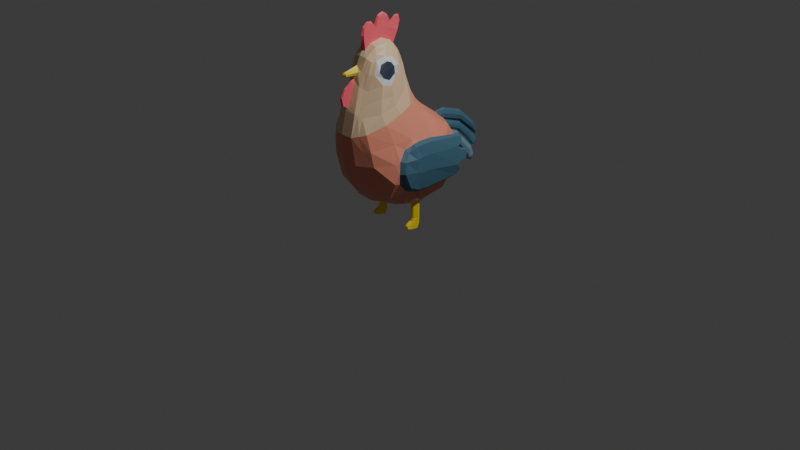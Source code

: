 # Source: rooster.blend  (saved by Blender 4.0.36; exported with 4.5.12 LTS)
import bpy
from mathutils import Matrix  # noqa: F401  (used for matrix-valued properties, if any)

bpy.ops.wm.read_factory_settings(use_empty=True)
scene = bpy.context.scene
scene.name = 'Scene'

# ---- collections
col_collection = bpy.data.collections.new('Collection'); scene.collection.children.link(col_collection)

# ---- materials (node trees are filled in below, after node groups)
mat_rooster_black = bpy.data.materials.new('rooster_black')
mat_rooster_black.use_transparent_shadow = False
mat_rooster_white = bpy.data.materials.new('rooster_white')
mat_rooster_white.use_transparent_shadow = False
mat_rooster_beige = bpy.data.materials.new('rooster_beige')
mat_rooster_beige.use_transparent_shadow = False
mat_rooster_pink = bpy.data.materials.new('rooster_pink')
mat_rooster_pink.use_transparent_shadow = False
mat_rooster_yellow = bpy.data.materials.new('rooster_yellow')
mat_rooster_yellow.use_transparent_shadow = False
mat_rooster_red = bpy.data.materials.new('rooster_red')
mat_rooster_red.use_transparent_shadow = False
mat_rooster_darkgrey = bpy.data.materials.new('rooster_darkgrey')
mat_rooster_darkgrey.use_transparent_shadow = False
mat_rooster_lightgray = bpy.data.materials.new('rooster_lightgray')
mat_rooster_lightgray.use_transparent_shadow = False

# ---- material node trees
mat_rooster_black.use_nodes = True; mat_rooster_black.node_tree.nodes.clear()
_N = mat_rooster_black.node_tree.nodes; _L = mat_rooster_black.node_tree.links
n0 = _N.new('ShaderNodeBsdfPrincipled'); n0.name = 'Principled BSDF'; n0.location = (10, 300)
n0.inputs[0].default_value = (0.03311, 0.04817, 0.08228, 1.0)
n0.inputs[3].default_value = 1.45
n1 = _N.new('ShaderNodeOutputMaterial'); n1.name = 'Material Output'; n1.location = (300, 300)
_L.new(n0.outputs[0], n1.inputs[0])
n1.is_active_output = True
mat_rooster_white.use_nodes = True; mat_rooster_white.node_tree.nodes.clear()
_N = mat_rooster_white.node_tree.nodes; _L = mat_rooster_white.node_tree.links
n0 = _N.new('ShaderNodeBsdfPrincipled'); n0.name = 'Principled BSDF'; n0.location = (10, 300)
n0.inputs[3].default_value = 1.45
n1 = _N.new('ShaderNodeOutputMaterial'); n1.name = 'Material Output'; n1.location = (300, 300)
_L.new(n0.outputs[0], n1.inputs[0])
n1.is_active_output = True
mat_rooster_beige.use_nodes = True; mat_rooster_beige.node_tree.nodes.clear()
_N = mat_rooster_beige.node_tree.nodes; _L = mat_rooster_beige.node_tree.links
n0 = _N.new('ShaderNodeBsdfPrincipled'); n0.name = 'Principled BSDF'; n0.location = (10, 300)
n0.inputs[0].default_value = (0.8229, 0.5906, 0.3662, 1.0)
n0.inputs[3].default_value = 1.45
n1 = _N.new('ShaderNodeOutputMaterial'); n1.name = 'Material Output'; n1.location = (300, 300)
_L.new(n0.outputs[0], n1.inputs[0])
n1.is_active_output = True
mat_rooster_pink.use_nodes = True; mat_rooster_pink.node_tree.nodes.clear()
_N = mat_rooster_pink.node_tree.nodes; _L = mat_rooster_pink.node_tree.links
n0 = _N.new('ShaderNodeOutputMaterial'); n0.name = 'Material Output'; n0.location = (300, 300)
n1 = _N.new('ShaderNodeBsdfPrincipled'); n1.name = 'Principled BSDF'; n1.location = (10, 300)
n1.inputs[0].default_value = (0.8309, 0.2874, 0.1878, 1.0)
n1.inputs[3].default_value = 1.45
_L.new(n1.outputs[0], n0.inputs[0])
n0.is_active_output = True
mat_rooster_yellow.use_nodes = True; mat_rooster_yellow.node_tree.nodes.clear()
_N = mat_rooster_yellow.node_tree.nodes; _L = mat_rooster_yellow.node_tree.links
n0 = _N.new('ShaderNodeBsdfPrincipled'); n0.name = 'Principled BSDF'; n0.location = (10, 300)
n0.inputs[0].default_value = (1.0, 0.7758, 0.03189, 1.0)
n0.inputs[3].default_value = 1.45
n1 = _N.new('ShaderNodeOutputMaterial'); n1.name = 'Material Output'; n1.location = (300, 300)
_L.new(n0.outputs[0], n1.inputs[0])
n1.is_active_output = True
mat_rooster_red.use_nodes = True; mat_rooster_red.node_tree.nodes.clear()
_N = mat_rooster_red.node_tree.nodes; _L = mat_rooster_red.node_tree.links
n0 = _N.new('ShaderNodeBsdfPrincipled'); n0.name = 'Principled BSDF'; n0.location = (10, 300)
n0.inputs[0].default_value = (0.9475, 0.1274, 0.1746, 1.0)
n0.inputs[3].default_value = 1.45
n1 = _N.new('ShaderNodeOutputMaterial'); n1.name = 'Material Output'; n1.location = (300, 300)
_L.new(n0.outputs[0], n1.inputs[0])
n1.is_active_output = True
mat_rooster_darkgrey.use_nodes = True; mat_rooster_darkgrey.node_tree.nodes.clear()
_N = mat_rooster_darkgrey.node_tree.nodes; _L = mat_rooster_darkgrey.node_tree.links
n0 = _N.new('ShaderNodeBsdfPrincipled'); n0.name = 'Principled BSDF'; n0.location = (10, 300)
n0.inputs[0].default_value = (0.06481, 0.1683, 0.2384, 1.0)
n0.inputs[3].default_value = 1.45
n1 = _N.new('ShaderNodeOutputMaterial'); n1.name = 'Material Output'; n1.location = (300, 300)
_L.new(n0.outputs[0], n1.inputs[0])
n1.is_active_output = True
mat_rooster_lightgray.use_nodes = True; mat_rooster_lightgray.node_tree.nodes.clear()
_N = mat_rooster_lightgray.node_tree.nodes; _L = mat_rooster_lightgray.node_tree.links
n0 = _N.new('ShaderNodeBsdfPrincipled'); n0.name = 'Principled BSDF'; n0.location = (10, 300)
n0.inputs[0].default_value = (0.1879, 0.3419, 0.4396, 1.0)
n0.inputs[3].default_value = 1.45
n1 = _N.new('ShaderNodeOutputMaterial'); n1.name = 'Material Output'; n1.location = (300, 300)
_L.new(n0.outputs[0], n1.inputs[0])
n1.is_active_output = True

# ---- world
world_world = bpy.data.worlds.new('World'); scene.world = world_world
world_world.use_nodes = True; world_world.node_tree.nodes.clear()
_N = world_world.node_tree.nodes; _L = world_world.node_tree.links
n0 = _N.new('ShaderNodeOutputWorld'); n0.name = 'World Output'; n0.location = (300, 300)
n1 = _N.new('ShaderNodeBackground'); n1.name = 'Background'; n1.location = (10, 300)
n1.inputs[0].default_value = (0.05088, 0.05088, 0.05088, 1.0)
_L.new(n1.outputs[0], n0.inputs[0])
n0.is_active_output = True
world_world.color = (0.05088, 0.05088, 0.05088)
world_world.use_sun_shadow = False
world_world.sun_shadow_jitter_overblur = 0.0

# ---- cameras
cam_camera = bpy.data.cameras.new('Camera')
cam_camera.clip_end = 100.0
cam_camera.ortho_scale = 7.314

# ---- lights
light_light = bpy.data.lights.new('Light', 'POINT')
light_light.transmission_factor = 0.0
light_light.use_soft_falloff = False
light_light.energy = 1000.0
light_light.shadow_soft_size = 0.1
light_light.shadow_maximum_resolution = 0.006
light_light.use_absolute_resolution = True

# ---- meshes
me_cube_001 = bpy.data.meshes.new('Cube.001')
me_cube_001.from_pydata([(0.4012, -0.4386, -0.4964), (0.3452, -0.7034, 0.5087), (0.426, 1.016, -0.542), (0.424, 0.7078, 0.4283), (0.2394, 1.125, -0.5981), (0.0, 1.163, -0.6328), (0.0, 1.056, 0.346), (0.03979, 1.066, 0.3327), (0.4299, 0.9314, 0.291), (0.4508, 1.098, 0.02197), (0.4217, 1.163, -0.2288), (0.61, -0.2757, -0.3395), (0.6383, -0.1563, -0.4791), (0.6133, 0.06185, -0.5654), (0.3545, 0.191, 0.7678), (0.4134, -0.05376, 0.7056), (0.4278, -0.385, 0.6009), (0.408, -0.6753, 0.237), (0.4365, -0.6431, -0.00292), (0.4467, -0.5312, -0.3271), (0.0, -0.5679, -0.5899), (0.2394, -0.4944, -0.5533), (0.1654, -0.8495, 0.4557), (0.0, -0.8861, 0.4782), (0.2943, -0.1438, 1.501), (0.2838, -0.2231, 1.534), (0.1877, -0.4434, 1.547), (0.0, 1.315, -0.1722), (0.0, 1.277, 0.01385), (0.0, 1.176, 0.1863), (0.06381, 1.291, -0.07685), (0.2487, 1.229, 0.03081), (0.2317, 1.034, 0.3024), (0.6676, 0.09476, -0.2098), (0.6671, 0.1233, 0.04727), (0.626, 0.1209, 0.2771), (0.6945, 0.2683, -0.5034), (0.6291, 0.2745, -0.5598), (0.6159, 0.006098, 0.2482), (0.6289, -0.3905, -0.2985), (0.6039, -0.3573, 0.008478), (0.58, -0.1446, 0.186), (0.2589, -0.6726, -0.3333), (0.1978, -0.807, -0.000362), (0.1811, -0.8279, 0.259), (0.0, -0.7597, -0.3331), (0.0, -0.8651, 0.005236), (0.0, -0.8808, 0.276), (0.05651, -0.5922, 1.396), (0.1902, -0.5111, 1.351), (0.2926, -0.3844, 1.396), (0.2128, -0.5514, 1.118), (-7.451e-09, 0.2255, -0.9494), (-1.483e-17, -0.05089, -0.9063), (0.3303, 0.2317, -0.8747), (0.04147, -0.3369, 1.775), (1.211e-08, -0.3331, -0.7818), (0.2589, -0.3162, -0.729), (0.1404, 0.3888, 0.914), (0.0, 0.4347, 0.9769), (0.2681, -0.3286, 1.497), (0.0, -0.5686, 1.484), (0.3394, -0.1169, 1.343), (0.0, -0.6396, 1.284), (0.3496, -0.2347, 1.259), (0.008476, -0.6336, 1.276), (0.03434, -0.5739, 1.439), (0.3297, -0.3332, 1.3), (0.03785, 0.1244, 1.682), (0.4612, 0.8118, -0.7518), (0.4016, 0.5735, 0.5308), (0.3503, 0.4401, 0.629), (0.3166, -0.2287, 1.424), (0.3152, -0.1045, 1.437), (0.0, 0.3339, 1.233), (0.1196, 0.3029, 1.179), (0.0, -0.7954, 0.8656), (0.02521, -0.7864, 0.8709), (0.625, 0.7233, -0.547), (0.623, 0.4627, -0.4163), (0.667, 0.7533, -0.2439), (0.6704, 0.494, -0.1151), (0.625, 0.6883, 0.1661), (0.623, 0.4627, 0.203), (0.238, -0.6916, 0.7342), (0.3905, -0.44, 0.7833), (0.0, 0.8869, -0.8654), (3.104e-10, 0.5244, -0.9624), (0.2459, 0.8478, -0.8272), (0.3344, 0.342, -0.88), (0.1695, 0.5677, 0.6652), (0.1608, 0.4749, 0.7485), (0.0, 0.5922, 0.6944), (0.0, 0.5264, 0.7766), (0.386, -0.1473, 0.8398), (0.3012, 0.1042, 1.008), (0.04211, -0.4383, 1.685), (0.0, -0.4454, 1.693), (0.09268, -0.564, 1.4), (0.02428, -0.6554, 1.205), (0.02221, -0.7816, 1.131), (0.0, -0.8156, 1.421), (0.04612, -0.8168, 1.389), (0.0, -0.8185, 1.362), (0.04213, -0.8156, 1.406), (0.0387, -0.8173, 1.367), (0.0, -0.8436, 1.392), (0.1191, -0.4923, 1.596), (0.0, -0.5093, 1.622), (0.1513, 0.01733, 1.728), (0.1595, -0.1174, 1.77), (0.1439, -0.326, 1.743), (0.1531, 0.1054, 1.623), (0.1224, 0.1983, 1.487), (0.0, 0.2568, 1.524), (0.03432, 0.06677, 1.744), (0.04161, -0.1246, 1.821), (0.0, 0.1492, 1.686), (0.0, 0.2164, 1.598), (0.05167, 0.2125, 1.567), (0.03847, 0.06297, 1.946), (0.03163, 0.02538, 2.115), (0.0, 0.03651, 2.136), (0.03435, -0.08777, 1.996), (0.0, -0.225, 2.017), (0.03155, -0.2119, 1.983), (0.0, -0.4653, 1.797), (0.0, 0.241, 1.887), (0.04514, 0.2087, 1.873), (0.03763, -0.4451, 1.802), (0.03148, -0.2822, 2.055), (0.0, -0.2761, 2.086), (0.0, -0.4834, 1.911), (0.03705, -0.4544, 1.909), (0.03066, -0.3668, 2.075), (0.0, -0.3737, 2.095), (0.0, -0.4494, 2.031), (0.03096, -0.4331, 2.017), (0.03445, 0.08755, 1.995), (0.0, 0.08909, 2.022), (0.0, -0.05591, 2.196), (0.03004, -0.07807, 2.069), (0.0, -0.1989, 2.081), (0.03009, -0.1871, 2.062), (0.0, 0.2731, 1.954), (0.03414, 0.2401, 1.936), (0.03019, 0.1507, 2.051), (0.02903, -0.07179, 2.123), (0.0, -0.1581, 2.157), (0.02908, -0.1464, 2.135), (0.02252, -0.06342, 2.167), (0.0, 0.1454, 2.072), (0.0, 0.2853, 2.024), (0.02988, 0.263, 2.006), (0.02853, 0.1893, 2.082), (0.0, 0.1854, 2.104), (0.0, 0.2707, 2.067), (0.02726, 0.256, 2.051), (0.02655, 0.2508, 2.08), (0.0, 0.2618, 2.095), (0.4464, -0.3206, -0.6192), (0.3972, 0.2264, -0.8746), (0.6529, 0.2022, -0.3704), (0.6549, 0.2334, -0.0709), (0.5972, 0.2119, 0.2611), (0.5809, 0.01395, 0.3194), (0.5281, -0.3022, 0.3024), (0.6537, -0.3141, -0.1483), (0.6291, -0.2822, 0.04211), (0.1596, -0.7677, 0.8071), (0.1116, -0.6292, 1.185), (0.0, -0.8044, 0.8392), (0.03304, -0.6129, 1.344), (0.0, -0.6278, 1.327), (0.02405, -0.7259, 1.17), (0.02201, -0.8597, 1.101), (0.0, -0.839, 0.8961), (0.0, -0.7044, 1.264), (0.0253, -0.8312, 0.9017), (0.02176, -0.6984, 1.256), (0.0, -0.8783, 0.9179), (0.0, -0.7601, 1.219), (0.02573, -0.8684, 0.9212), (0.02017, -0.7533, 1.213), (0.0, -0.8724, 1.1), (0.0, -0.9011, 1.046), (0.0, -0.8283, 1.175), (0.01987, -0.8898, 1.051), (0.02011, -0.8188, 1.167), (0.2687, -0.0974, 1.569), (0.2478, -0.2314, 1.611), (0.222, -0.3789, 1.547), (0.3013, -0.01193, 1.452), (0.2542, -0.4459, 1.358), (0.2942, -0.02561, 1.324), (0.364, -0.2106, 1.174), (0.3414, -0.3649, 1.204), (-5.588e-09, 0.7776, 0.547), (0.2394, 0.741, 0.5104), (0.0, 1.755, -0.58), (0.04908, 1.3, -0.1251), (0.05496, 1.264, 0.0513), (0.04295, 1.14, 0.2055), (0.05562, 1.105, 0.2692), (0.0, 1.643, 0.0399), (0.0, 1.182, 0.1799), (0.04432, 1.209, 0.1336), (0.0, 1.601, -0.1195), (0.05891, 1.234, 0.0955), (0.04948, 1.277, -0.01242), (0.0, 1.275, 0.006919), (0.0, 1.258, 0.1632), (0.03481, 1.252, 0.2), (0.0, 1.919, -0.1919), (0.0, 1.247, 0.3628), (0.03165, 1.248, 0.3374), (0.04748, 1.249, 0.2718), (0.0454, 1.637, 0.07664), (0.0, 2.018, -0.2914), (0.0, 1.632, 0.2395), (0.04224, 1.633, 0.2141), (0.05807, 1.634, 0.1485), (0.05242, 1.914, -0.1552), (0.0, 1.909, 0.007742), (0.04926, 1.909, -0.01774), (0.06509, 1.91, -0.0833), (0.03543, 2.02, -0.2721), (0.0, 2.038, -0.1892), (0.03379, 2.035, -0.2021), (0.04203, 2.027, -0.2354), (0.0, 2.069, -0.2664), (0.0, 1.408, -0.03607), (0.03996, 1.417, -0.007194), (0.0, 1.809, -0.3058), (0.0, 1.422, 0.1096), (0.04298, 1.418, 0.03375), (0.03182, 1.419, 0.06849), (0.0333, 1.613, -0.08853), (0.0, 1.641, 0.03893), (0.03603, 1.623, -0.04401), (0.0299, 1.63, -0.005431), (0.02565, 1.831, -0.2816), (0.0, 1.905, -0.1738), (0.02837, 1.857, -0.244), (0.02224, 1.878, -0.2109), (0.0, 1.939, -0.4732), (0.03296, 1.967, -0.4546), (0.0, 2.057, -0.3602), (0.03568, 1.999, -0.4222), (0.02955, 2.025, -0.3933), (0.0, 2.063, -0.4905), (0.0, 1.544, -0.3283), (0.0519, 1.553, -0.2749), (0.0, 1.844, -0.7057), (0.06812, 1.569, -0.2231), (0.05234, 1.586, -0.1525), (0.0, 1.594, -0.1327), (0.05256, 1.796, -0.5448), (0.06878, 1.841, -0.5146), (0.053, 1.9, -0.4714), (0.0, 1.918, -0.4611), (0.04662, 1.878, -0.6835), (0.05862, 1.913, -0.6652), (0.04695, 1.96, -0.6386), (0.0, 1.975, -0.6327), (0.1794, 1.279, -0.3023), (0.0, 1.964, -0.7576), (0.0, 1.299, -0.3188), (0.4838, -0.06941, -0.7695), (0.5155, 0.1872, -0.7792), (0.2589, 0.2085, -0.8965), (0.2547, -0.04918, -0.8575), (0.2524, 0.5009, -0.915), (0.4563, 0.5163, -0.7991), (0.4271, 0.2921, -0.8742), (0.3101, 0.291, -0.8763), (0.4074, 0.3453, -0.8795), (0.4004, 0.2234, -1.149), (0.3335, 0.2287, -1.149), (0.4303, 0.2891, -1.148), (0.3132, 0.288, -1.15), (0.4106, 0.3423, -1.153), (0.3375, 0.339, -1.154), (0.4033, 0.1938, -1.199), (0.3423, 0.1928, -1.197), (0.4308, 0.2867, -1.198), (0.3137, 0.2856, -1.2), (0.4111, 0.3399, -1.204), (0.3381, 0.3366, -1.204), (0.4094, 0.1899, -1.255), (0.3374, 0.1887, -1.254), (0.4314, 0.2824, -1.258), (0.3144, 0.2813, -1.261), (0.4117, 0.3357, -1.264), (0.3387, 0.3323, -1.264), (0.41, 0.188, -1.325), (0.338, 0.1868, -1.324), (0.432, 0.2783, -1.323), (0.315, 0.2772, -1.325), (0.4123, 0.3062, -1.322), (0.3393, 0.3046, -1.323), (0.3966, 0.1041, -1.234), (0.3581, 0.1006, -1.233), (0.4004, 0.08928, -1.252), (0.3548, 0.08514, -1.252), (0.4068, 0.09848, -1.3), (0.3531, 0.09674, -1.299), (0.733, 0.08974, -0.2055), (0.7402, -0.005019, -0.1672), (0.7325, 0.1183, 0.05163), (0.7348, -0.01627, 0.0411), (0.6851, 0.001559, 0.2101), (0.7197, -0.2481, -0.1483), (0.6953, -0.2124, 0.0306), (0.7027, -0.1214, -0.4129), (0.6751, -0.2128, -0.3144), (0.6787, 0.06335, -0.5013), (0.6961, 0.1145, 0.2383), (0.6468, -0.1204, 0.147), (0.7106, 0.304, 0.2471), (0.6418, 0.3138, 0.2838), (0.6834, 0.2991, -0.2035), (0.6829, 0.3216, 0.05416), (0.7488, 0.294, -0.1993), (0.7483, 0.3165, 0.0584), (0.6828, 0.8044, -0.4861), (0.7372, 0.7936, -0.438), (0.7239, 0.8324, 0.1834), (0.6661, 0.8306, 0.2115), (0.728, 0.8314, -0.2744), (0.7103, 0.8421, 0.02268), (0.7824, 0.7989, -0.2678), (0.7639, 0.8138, 0.02754), (0.7072, 0.9273, 0.1711), (0.6478, 0.9361, 0.202), (0.7065, 0.8838, 0.02441), (0.7589, 0.8754, 0.05037), (0.7017, 0.9603, 0.138), (0.6708, 0.9834, 0.1565), (0.6927, 0.9715, 0.08092), (0.7209, 0.9508, 0.09739), (0.7295, 0.9333, -0.252), (0.7165, 0.9411, -0.03392), (0.7694, 0.9245, -0.2263), (0.7558, 0.9309, -0.0533), (0.7301, 1.038, -0.2237), (0.7212, 1.043, -0.0733), (0.7577, 1.028, -0.2025), (0.7483, 1.032, -0.08657), (0.7244, 1.073, -0.1397), (0.7517, 1.059, -0.1365), (0.7018, 0.8516, -0.4598), (0.7396, 0.841, -0.428), (0.7332, 0.8722, -0.3152), (0.773, 0.862, -0.3278), (0.7242, 0.8914, -0.4158), (0.7454, 0.8792, -0.4045), (0.738, 0.8996, -0.351), (0.7582, 0.8895, -0.3537), (0.1231, 0.2506, 1.355), (0.1356, -0.6985, 0.9961), (0.0, 0.2953, 1.378), (0.373, -0.1789, 0.9971), (0.2254, -0.6215, 0.9261), (0.2981, 0.0567, 1.17), (0.3596, -0.4024, 0.9991), (0.02475, -0.7209, 1.038), (0.02467, -0.7785, 1.036), (0.02397, -0.825, 1.026), (0.0, -0.8867, 1.073), (0.02094, -0.8748, 1.076), (0.3327, 1.07, -0.5701), (0.3317, 0.7244, 0.4693), (0.3203, -0.4665, -0.5249), (0.2553, -0.7764, 0.4822), (0.2037, -0.1744, 1.69), (0.3308, 0.9827, 0.2967), (0.3497, 1.163, 0.02639), (0.2513, 1.237, -0.1254), (0.21, -0.04003, 1.648), (0.1534, -0.4679, 1.571), (0.3528, -0.6019, -0.3302), (0.3171, -0.725, -0.001641), (0.2946, -0.7516, 0.248), (0.3693, -0.05929, -0.8135), (0.3526, -0.3184, -0.6741), (0.2306, 0.09206, 1.408), (0.1414, -0.5376, 1.375), (0.2274, 0.3103, 0.8539), (0.1622, -0.5903, 1.152), (0.183, -0.3524, 1.645), (0.2249, 0.2239, 1.103), (0.2331, 0.04651, 1.54), (0.2856, 0.5706, 0.598), (0.2556, 0.4575, 0.6887), (0.3536, 0.8298, -0.7895), (0.3544, 0.5086, -0.8571), (0.1988, -0.7297, 0.7706), (0.3005, 1.221, -0.2656), (0.3691, 0.2131, -0.8744), (0.3709, 0.3632, -0.8814), (0.3723, 0.2101, -1.148), (0.3741, 0.3602, -1.155), (0.3728, 0.1936, -1.194), (0.3746, 0.3578, -1.205), (0.3752, 0.3535, -1.266), (0.374, 0.1874, -1.324), (0.3735, 0.2778, -1.324), (0.3758, 0.3157, -1.321), (0.3775, 0.09689, -1.232), (0.3778, 0.08079, -1.252), (0.3804, 0.09195, -1.298), (0.1805, -0.66, 0.9611), (0.217, 0.1567, 1.254)], [], [(210, 209, 255, 256), (205, 206, 236, 234), (7, 203, 216, 215), (376, 372, 3, 8), (377, 376, 8, 9), (378, 377, 9, 10), (371, 398, 10, 2), (5, 267, 265, 4), (35, 317, 319, 320), (317, 309, 324, 319), (38, 41, 318, 311), (167, 11, 315, 312), (273, 79, 162, 269), (79, 81, 163, 162), (81, 83, 164, 163), (83, 71, 14, 164), (164, 14, 15, 165), (165, 15, 16, 166), (166, 16, 1, 17), (40, 166, 17, 18), (39, 40, 18, 19), (160, 39, 19, 0), (12, 13, 316, 314), (35, 38, 311, 317), (42, 43, 46, 45), (43, 44, 47, 46), (373, 381, 42, 21), (381, 382, 43, 42), (382, 383, 44, 43), (383, 374, 22, 44), (44, 22, 23, 47), (21, 42, 45, 20), (52, 270, 271, 53), (53, 271, 57, 56), (87, 272, 270, 52), (384, 268, 160, 385), (385, 160, 0, 373), (56, 57, 21, 20), (49, 193, 191, 26), (1, 16, 85, 84), (390, 111, 107, 380), (23, 22, 169, 171), (375, 110, 111, 390), (394, 91, 58, 388), (91, 93, 59, 58), (379, 109, 110, 375), (51, 196, 193, 49), (72, 73, 24, 25), (48, 66, 104, 102), (392, 112, 109, 379), (388, 58, 75, 391), (16, 15, 94, 85), (374, 1, 84, 397), (15, 14, 95, 94), (50, 72, 25, 60), (387, 49, 26, 380), (413, 359, 113, 386), (64, 62, 73, 72), (198, 197, 92, 90), (90, 92, 93, 91), (372, 198, 90, 393), (393, 90, 91, 394), (371, 2, 69, 395), (395, 69, 273, 396), (5, 4, 88, 86), (86, 88, 272, 87), (172, 48, 102, 105), (386, 113, 112, 392), (389, 51, 49, 387), (8, 3, 70, 82), (82, 70, 71, 83), (9, 8, 82, 80), (80, 82, 83, 81), (10, 9, 80, 78), (78, 80, 81, 79), (2, 10, 78, 69), (69, 78, 79, 273), (67, 64, 72, 50), (58, 59, 74, 75), (359, 361, 114, 113), (363, 365, 196, 51), (412, 363, 51, 389), (362, 364, 194, 195), (99, 65, 179, 174), (365, 362, 195, 196), (61, 66, 107, 108), (66, 48, 98, 107), (366, 99, 174, 367), (48, 172, 170, 98), (104, 101, 106), (103, 105, 106), (173, 172, 105, 103), (66, 61, 101, 104), (105, 102, 106), (102, 104, 106), (96, 97, 108, 107), (115, 116, 110, 109), (116, 55, 111, 110), (68, 115, 109, 112), (55, 96, 107, 111), (118, 119, 113, 114), (119, 68, 112, 113), (68, 117, 127, 128), (116, 115, 120, 123), (96, 55, 125, 129), (97, 96, 129, 126), (119, 118, 117, 68), (123, 120, 138, 141), (120, 128, 145, 138), (129, 125, 130, 133), (124, 125, 143, 142), (55, 116, 123, 125), (115, 68, 128, 120), (133, 130, 134, 137), (126, 129, 133, 132), (125, 124, 131, 130), (134, 135, 136, 137), (132, 133, 137, 136), (130, 131, 135, 134), (142, 143, 149, 148), (143, 141, 147, 149), (145, 144, 152, 153), (128, 127, 144, 145), (125, 123, 141, 143), (148, 149, 150, 140), (149, 147, 150), (138, 139, 122, 121), (141, 138, 121, 147), (147, 121, 150), (121, 122, 140, 150), (153, 152, 156, 157), (139, 138, 146, 151), (138, 145, 153, 146), (154, 157, 158), (151, 146, 154, 155), (146, 153, 157, 154), (155, 154, 158, 159), (157, 156, 159, 158), (12, 11, 160, 268), (13, 12, 268, 269), (34, 33, 162, 163), (35, 34, 163, 164), (38, 35, 164, 165), (41, 38, 165, 166), (167, 168, 40, 39), (168, 41, 166, 40), (11, 167, 39, 160), (33, 13, 269, 162), (366, 77, 169, 360), (77, 76, 171, 169), (63, 65, 172, 173), (65, 99, 170, 172), (367, 174, 100, 368), (179, 177, 181, 183), (76, 77, 178, 176), (65, 63, 177, 179), (183, 181, 186, 188), (180, 182, 187, 185), (174, 179, 183, 100), (176, 178, 182, 180), (369, 370, 175, 184), (188, 186, 184, 175), (368, 100, 175, 370), (100, 183, 188, 175), (25, 24, 189, 190), (60, 25, 190, 191), (24, 73, 192, 189), (50, 60, 191, 193), (62, 64, 195, 194), (64, 67, 196, 195), (73, 62, 194, 192), (67, 50, 193, 196), (7, 6, 197, 198), (30, 200, 252, 254), (30, 209, 201, 31, 200), (201, 208, 206, 202, 32, 31), (202, 203, 7, 198, 32), (203, 202, 212, 216), (206, 205, 29, 202), (208, 201, 232, 235), (209, 210, 28, 201), (212, 211, 204, 217), (214, 215, 220, 219), (6, 7, 215, 214), (202, 29, 211, 212), (219, 220, 224, 223), (220, 221, 225, 224), (216, 212, 217, 221), (215, 216, 221, 220), (223, 224, 228, 227), (224, 225, 229, 228), (217, 204, 213, 222), (221, 217, 222, 225), (227, 228, 230), (228, 229, 230), (222, 213, 218, 226), (225, 222, 226, 229), (226, 218, 230), (229, 226, 230), (232, 231, 207, 237), (236, 235, 239, 240), (201, 28, 231, 232), (206, 208, 235, 236), (237, 207, 233, 241), (238, 240, 244, 242), (235, 232, 237, 239), (234, 236, 240, 238), (241, 233, 245, 246), (244, 243, 248, 249), (240, 239, 243, 244), (239, 237, 241, 243), (246, 245, 250), (249, 248, 250), (243, 241, 246, 248), (242, 244, 249, 247), (248, 246, 250), (247, 249, 250), (256, 255, 259, 260), (254, 252, 257, 258), (209, 30, 254, 255), (200, 27, 251, 252), (260, 259, 263, 264), (258, 257, 261, 262), (255, 254, 258, 259), (252, 251, 199, 257), (262, 261, 266), (261, 253, 266), (259, 258, 262, 263), (257, 199, 253, 261), (265, 267, 27, 200), (264, 263, 266), (263, 262, 266), (398, 265, 200, 378), (161, 274, 269, 268), (275, 54, 271, 270), (89, 275, 270, 272), (399, 161, 268, 384), (274, 276, 273, 269), (400, 89, 272, 396), (274, 161, 277, 279), (275, 89, 282, 280), (278, 280, 286, 284), (402, 281, 287, 404), (399, 54, 278, 401), (400, 276, 281, 402), (54, 275, 280, 278), (276, 274, 279, 281), (285, 283, 289, 291), (286, 288, 294, 292), (281, 279, 285, 287), (401, 278, 284, 403), (280, 282, 288, 286), (279, 277, 283, 285), (290, 292, 298, 296), (405, 293, 299, 408), (404, 287, 293, 405), (284, 286, 292, 290), (287, 285, 291, 293), (295, 289, 303, 305), (408, 299, 297, 407), (407, 297, 295, 406), (293, 291, 297, 299), (284, 290, 304, 302), (292, 294, 300, 298), (291, 289, 295, 297), (409, 302, 304, 410), (410, 304, 306, 411), (406, 295, 305, 411), (290, 296, 306, 304), (403, 284, 302, 409), (289, 283, 301, 303), (307, 309, 310, 308), (309, 317, 311, 310), (308, 310, 313, 312), (310, 311, 318, 313), (314, 308, 312, 315), (316, 307, 308, 314), (168, 167, 312, 313), (34, 35, 320, 322), (11, 12, 314, 315), (41, 168, 313, 318), (319, 324, 332, 327), (320, 319, 327, 328), (322, 320, 328, 330), (33, 34, 322, 321), (309, 307, 323, 324), (316, 13, 37, 36), (13, 33, 321, 37), (307, 316, 36, 323), (329, 331, 354, 353), (331, 329, 341, 343), (330, 328, 334, 335), (37, 321, 329, 325), (321, 322, 330, 329), (36, 37, 325, 326), (323, 36, 326, 331), (324, 323, 331, 332), (333, 336, 340, 337), (328, 327, 333, 334), (332, 330, 335, 336), (327, 332, 336, 333), (339, 338, 337, 340), (334, 333, 337, 338), (336, 335, 339, 340), (335, 334, 338, 339), (342, 344, 348, 346), (332, 331, 343, 344), (330, 332, 344, 342), (329, 330, 342, 341), (346, 348, 350, 349), (341, 342, 346, 345), (343, 341, 345, 347), (344, 343, 347, 348), (345, 346, 349), (347, 345, 349, 350), (348, 347, 350), (354, 352, 356, 358), (331, 326, 352, 354), (325, 329, 353, 351), (326, 325, 351, 352), (355, 357, 358, 356), (352, 351, 355, 356), (353, 354, 358, 357), (351, 353, 357, 355), (182, 368, 370, 187), (185, 187, 370, 369), (178, 367, 368, 182), (99, 366, 360, 170), (77, 366, 367, 178), (85, 94, 362, 365), (94, 95, 364, 362), (397, 84, 363, 412), (84, 85, 365, 363), (75, 74, 361, 359), (391, 75, 359, 413), (95, 391, 413, 364), (169, 397, 412, 360), (283, 403, 409, 301), (296, 406, 411, 306), (303, 410, 411, 305), (301, 409, 410, 303), (298, 407, 406, 296), (300, 408, 407, 298), (288, 404, 405, 294), (294, 405, 408, 300), (277, 401, 403, 283), (89, 400, 402, 282), (161, 399, 401, 277), (282, 402, 404, 288), (276, 400, 396, 273), (54, 399, 384, 271), (10, 398, 378), (360, 412, 389, 170), (170, 389, 387, 98), (194, 386, 392, 192), (88, 395, 396, 272), (4, 371, 395, 88), (70, 393, 394, 71), (3, 372, 393, 70), (364, 413, 386, 194), (98, 387, 380, 107), (22, 374, 397, 169), (14, 388, 391, 95), (192, 392, 379, 189), (189, 379, 375, 190), (71, 394, 388, 14), (190, 375, 390, 191), (191, 390, 380, 26), (57, 385, 373, 21), (271, 384, 385, 57), (17, 1, 374, 383), (18, 17, 383, 382), (19, 18, 382, 381), (0, 19, 381, 373), (4, 265, 398, 371), (200, 31, 377, 378), (31, 32, 376, 377), (32, 198, 372, 376)])
me_cube_001.polygons.foreach_set('material_index', [7, 6, 6, 3, 3, 3, 3, 3, 6, 6, 6, 6, 3, 6, 6, 3, 3, 3, 3, 3, 3, 3, 6, 6, 3, 3, 3, 3, 3, 3, 3, 3, 3, 3, 3, 3, 3, 3, 2, 2, 2, 2, 2, 3, 3, 2, 2, 0, 4, 2, 2, 2, 2, 2, 0, 2, 2, 0, 3, 3, 3, 3, 3, 3, 3, 3, 4, 2, 2, 3, 3, 3, 3, 3, 3, 3, 3, 0, 2, 2, 2, 2, 2, 5, 2, 2, 2, 5, 2, 4, 4, 4, 4, 4, 4, 2, 2, 2, 2, 2, 2, 2, 5, 5, 5, 5, 2, 5, 5, 5, 5, 5, 5, 5, 5, 5, 5, 5, 5, 5, 5, 5, 5, 5, 5, 5, 5, 5, 5, 5, 5, 5, 5, 5, 5, 5, 5, 5, 3, 3, 6, 3, 3, 3, 3, 3, 3, 3, 2, 2, 2, 2, 5, 5, 3, 5, 5, 5, 5, 3, 5, 5, 5, 5, 1, 1, 1, 1, 1, 1, 1, 1, 3, 7, 3, 3, 3, 6, 3, 6, 3, 6, 6, 6, 6, 6, 6, 6, 6, 6, 6, 6, 6, 6, 6, 6, 6, 6, 6, 6, 6, 6, 6, 6, 6, 6, 6, 6, 6, 6, 6, 6, 6, 6, 6, 6, 6, 7, 7, 7, 7, 7, 7, 7, 7, 7, 7, 7, 7, 3, 7, 7, 3, 3, 3, 3, 3, 3, 3, 4, 4, 4, 4, 4, 4, 4, 4, 4, 4, 4, 4, 4, 4, 4, 4, 4, 4, 4, 4, 4, 4, 4, 4, 4, 4, 4, 4, 4, 4, 4, 4, 6, 6, 6, 6, 6, 6, 6, 6, 6, 6, 6, 6, 6, 6, 6, 6, 6, 6, 6, 6, 6, 6, 6, 6, 6, 6, 6, 6, 6, 6, 6, 6, 6, 6, 6, 6, 6, 6, 6, 6, 6, 6, 6, 6, 6, 6, 6, 6, 6, 6, 6, 6, 6, 5, 5, 5, 2, 5, 2, 2, 2, 2, 2, 2, 2, 2, 4, 4, 4, 4, 4, 4, 4, 4, 4, 4, 4, 4, 3, 3, 3, 2, 2, 2, 3, 3, 3, 3, 2, 2, 2, 2, 2, 2, 3, 2, 2, 3, 3, 3, 3, 3, 3, 3, 3, 3, 3])
_uv = me_cube_001.uv_layers.new(name='UVMap')
_uv.uv.foreach_set('vector', [0.4914, 0.375, 0.4912, 0.4244, 0.4912, 0.4244, 0.4914, 0.375, 0.5349, 0.375, 0.5321, 0.4241, 0.5321, 0.4241, 0.5349, 0.375, 0.615, 0.4229, 0.5889, 0.4233, 0.5889, 0.4233, 0.615, 0.4229, 0.5625, 0.4637, 0.6204, 0.4693, 0.6158, 0.501, 0.5625, 0.49, 0.5, 0.4637, 0.5625, 0.4637, 0.5625, 0.49, 0.5, 0.49, 0.435, 0.4635, 0.5, 0.4637, 0.5, 0.49, 0.4325, 0.4895, 0.3768, 0.4674, 0.4136, 0.4635, 0.4325, 0.4895, 0.3786, 0.4973, 0.375, 0.375, 0.3977, 0.375, 0.3947, 0.4375, 0.375, 0.4375, 0.5387, 0.5955, 0.5387, 0.5955, 0.5387, 0.5955, 0.5387, 0.5955, 0.5387, 0.5955, 0.4987, 0.5933, 0.4987, 0.5933, 0.5387, 0.5955, 0.5412, 0.6277, 0.5405, 0.6669, 0.5405, 0.6669, 0.5412, 0.6277, 0.4395, 0.6665, 0.3972, 0.663, 0.3972, 0.663, 0.4395, 0.6665, 0.3694, 0.5417, 0.4375, 0.5417, 0.4375, 0.5625, 0.375, 0.5625, 0.4375, 0.5417, 0.5, 0.5417, 0.5, 0.5625, 0.4375, 0.5625, 0.5, 0.5417, 0.5625, 0.5417, 0.5625, 0.5625, 0.5, 0.5625, 0.5625, 0.5417, 0.6306, 0.5417, 0.6306, 0.5625, 0.5625, 0.5625, 0.5625, 0.5625, 0.6306, 0.5625, 0.625, 0.625, 0.5625, 0.625, 0.5625, 0.625, 0.625, 0.625, 0.625, 0.6875, 0.5625, 0.6875, 0.5625, 0.6875, 0.625, 0.6875, 0.625, 0.75, 0.5625, 0.75, 0.5, 0.6875, 0.5625, 0.6875, 0.5625, 0.75, 0.5, 0.75, 0.4375, 0.6875, 0.5, 0.6875, 0.5, 0.75, 0.4375, 0.75, 0.375, 0.6875, 0.4375, 0.6875, 0.4375, 0.75, 0.375, 0.75, 0.393, 0.6205, 0.393, 0.5915, 0.393, 0.5915, 0.393, 0.6205, 0.5387, 0.5955, 0.5412, 0.6277, 0.5412, 0.6277, 0.5387, 0.5955, 0.4375, 0.8125, 0.5, 0.8125, 0.5, 0.875, 0.4375, 0.875, 0.5, 0.8125, 0.5625, 0.8125, 0.5625, 0.875, 0.5, 0.875, 0.375, 0.7813, 0.4375, 0.7813, 0.4375, 0.8125, 0.375, 0.8125, 0.4375, 0.7813, 0.5, 0.7813, 0.5, 0.8125, 0.4375, 0.8125, 0.5, 0.7813, 0.5625, 0.7813, 0.5625, 0.8125, 0.5, 0.8125, 0.5625, 0.7813, 0.625, 0.7813, 0.625, 0.8125, 0.5625, 0.8125, 0.5625, 0.8125, 0.625, 0.8125, 0.625, 0.875, 0.5625, 0.875, 0.375, 0.8125, 0.4375, 0.8125, 0.4375, 0.875, 0.375, 0.875, 0.25, 0.5625, 0.3125, 0.5625, 0.3125, 0.625, 0.25, 0.625, 0.25, 0.625, 0.3125, 0.625, 0.3125, 0.6875, 0.25, 0.6875, 0.25, 0.5417, 0.3125, 0.5417, 0.3125, 0.5625, 0.25, 0.5625, 0.3438, 0.625, 0.375, 0.625, 0.375, 0.6875, 0.3438, 0.6875, 0.3438, 0.6875, 0.375, 0.6875, 0.375, 0.75, 0.3438, 0.75, 0.25, 0.6875, 0.3125, 0.6875, 0.3125, 0.75, 0.25, 0.75, 0.625, 0.75, 0.625, 0.6875, 0.625, 0.6875, 0.625, 0.75, 0.625, 0.75, 0.625, 0.6875, 0.625, 0.6875, 0.625, 0.75, 0.6563, 0.6875, 0.6875, 0.6875, 0.6875, 0.75, 0.6562, 0.75, 0.625, 0.875, 0.625, 0.8125, 0.625, 0.8125, 0.625, 0.875, 0.6562, 0.625, 0.6875, 0.625, 0.6875, 0.6875, 0.6563, 0.6875, 0.659, 0.5417, 0.6875, 0.5417, 0.6875, 0.5625, 0.659, 0.5625, 0.6875, 0.5417, 0.75, 0.5417, 0.75, 0.5625, 0.6875, 0.5625, 0.6562, 0.5625, 0.6875, 0.5625, 0.6875, 0.625, 0.6562, 0.625, 0.625, 0.75, 0.625, 0.6875, 0.625, 0.6875, 0.625, 0.75, 0.625, 0.625, 0.625, 0.5851, 0.625, 0.5938, 0.625, 0.6257, 0.625, 0.8474, 0.625, 0.8416, 0.625, 0.8416, 0.625, 0.8474, 0.6562, 0.5625, 0.6875, 0.5625, 0.6875, 0.5625, 0.6562, 0.5625, 0.659, 0.5625, 0.6875, 0.5625, 0.6875, 0.5625, 0.6562, 0.5625, 0.625, 0.6875, 0.625, 0.625, 0.625, 0.625, 0.625, 0.6875, 0.625, 0.7813, 0.625, 0.75, 0.625, 0.75, 0.625, 0.7813, 0.625, 0.625, 0.6306, 0.5625, 0.625, 0.5625, 0.625, 0.625, 0.625, 0.6695, 0.625, 0.625, 0.625, 0.6257, 0.625, 0.6669, 0.625, 0.7813, 0.625, 0.75, 0.625, 0.75, 0.625, 0.7813, 0.6562, 0.5625, 0.6875, 0.5625, 0.6875, 0.5625, 0.6562, 0.5625, 0.625, 0.633, 0.625, 0.5811, 0.625, 0.5851, 0.625, 0.625, 0.6875, 0.5, 0.75, 0.5, 0.75, 0.5208, 0.6875, 0.5208, 0.6875, 0.5208, 0.75, 0.5208, 0.75, 0.5417, 0.6875, 0.5417, 0.6516, 0.5005, 0.6875, 0.5, 0.6875, 0.5208, 0.659, 0.5208, 0.659, 0.5208, 0.6875, 0.5208, 0.6875, 0.5417, 0.659, 0.5417, 0.3455, 0.4987, 0.3786, 0.4973, 0.3694, 0.5208, 0.341, 0.5208, 0.341, 0.5208, 0.3694, 0.5208, 0.3694, 0.5417, 0.341, 0.5417, 0.25, 0.5, 0.3125, 0.5, 0.3125, 0.5208, 0.25, 0.5208, 0.25, 0.5208, 0.3125, 0.5208, 0.3125, 0.5417, 0.25, 0.5417, 0.625, 0.8484, 0.625, 0.8474, 0.625, 0.8474, 0.625, 0.8484, 0.6562, 0.5625, 0.6875, 0.5625, 0.6875, 0.5625, 0.6562, 0.5625, 0.625, 0.7813, 0.625, 0.75, 0.625, 0.75, 0.625, 0.7813, 0.5625, 0.49, 0.6158, 0.501, 0.6306, 0.5208, 0.5625, 0.5208, 0.5625, 0.5208, 0.6306, 0.5208, 0.6306, 0.5417, 0.5625, 0.5417, 0.5, 0.49, 0.5625, 0.49, 0.5625, 0.5208, 0.5, 0.5208, 0.5, 0.5208, 0.5625, 0.5208, 0.5625, 0.5417, 0.5, 0.5417, 0.4325, 0.4895, 0.5, 0.49, 0.5, 0.5208, 0.4375, 0.5208, 0.4375, 0.5208, 0.5, 0.5208, 0.5, 0.5417, 0.4375, 0.5417, 0.3786, 0.4973, 0.4325, 0.4895, 0.4375, 0.5208, 0.3694, 0.5208, 0.3694, 0.5208, 0.4375, 0.5208, 0.4375, 0.5417, 0.3694, 0.5417, 0.625, 0.6693, 0.625, 0.633, 0.625, 0.625, 0.625, 0.6695, 0.6875, 0.5625, 0.75, 0.5625, 0.75, 0.5625, 0.6875, 0.5625, 0.6875, 0.5625, 0.75, 0.5625, 0.75, 0.5625, 0.6875, 0.5625, 0.625, 0.75, 0.625, 0.6875, 0.625, 0.6875, 0.625, 0.75, 0.625, 0.7813, 0.625, 0.75, 0.625, 0.75, 0.625, 0.7813, 0.625, 0.625, 0.625, 0.5625, 0.625, 0.5625, 0.625, 0.625, 0.625, 0.8369, 0.625, 0.8647, 0.625, 0.8647, 0.625, 0.8369, 0.625, 0.6875, 0.625, 0.625, 0.625, 0.625, 0.625, 0.6875, 0.625, 0.875, 0.625, 0.8416, 0.625, 0.8125, 0.625, 0.875, 0.625, 0.8416, 0.625, 0.8474, 0.625, 0.8125, 0.625, 0.8125, 0.625, 0.8336, 0.625, 0.8369, 0.625, 0.8369, 0.625, 0.8336, 0.625, 0.8474, 0.625, 0.8484, 0.625, 0.8125, 0.625, 0.8125, 0.625, 0.8416, 0.625, 0.875, 0.625, 0.868, 0.625, 0.875, 0.625, 0.8484, 0.625, 0.868, 0.625, 0.875, 0.625, 0.8484, 0.625, 0.8484, 0.625, 0.875, 0.625, 0.8416, 0.625, 0.875, 0.625, 0.875, 0.625, 0.8416, 0.625, 0.8484, 0.625, 0.8474, 0.625, 0.868, 0.625, 0.8474, 0.625, 0.8416, 0.625, 0.8649, 0.7236, 0.7243, 0.75, 0.7251, 0.75, 0.75, 0.6875, 0.75, 0.7295, 0.5625, 0.7236, 0.6267, 0.6875, 0.625, 0.6875, 0.5625, 0.7236, 0.6267, 0.7239, 0.6886, 0.6875, 0.6875, 0.6875, 0.625, 0.727, 0.5625, 0.7295, 0.5625, 0.6875, 0.5625, 0.6875, 0.5625, 0.7239, 0.6886, 0.7236, 0.7243, 0.6875, 0.75, 0.6875, 0.6875, 0.75, 0.5625, 0.7248, 0.5625, 0.6875, 0.5625, 0.75, 0.5625, 0.7248, 0.5625, 0.727, 0.5625, 0.6875, 0.5625, 0.6875, 0.5625, 0.727, 0.5625, 0.75, 0.5625, 0.75, 0.5625, 0.727, 0.5625, 0.7236, 0.6267, 0.7295, 0.5625, 0.7295, 0.5625, 0.7236, 0.6267, 0.7236, 0.7243, 0.7239, 0.6886, 0.7239, 0.6886, 0.7236, 0.7243, 0.75, 0.7251, 0.7236, 0.7243, 0.7236, 0.7243, 0.75, 0.7251, 0.7248, 0.5625, 0.75, 0.5625, 0.75, 0.5625, 0.727, 0.5625, 0.7236, 0.6267, 0.7295, 0.5625, 0.7295, 0.5625, 0.7236, 0.6267, 0.7295, 0.5625, 0.727, 0.5625, 0.727, 0.5625, 0.7295, 0.5625, 0.7236, 0.7243, 0.7239, 0.6886, 0.7239, 0.6886, 0.7236, 0.7243, 0.75, 0.6875, 0.7239, 0.6886, 0.7239, 0.6886, 0.75, 0.6875, 0.7239, 0.6886, 0.7236, 0.6267, 0.7236, 0.6267, 0.7239, 0.6886, 0.7295, 0.5625, 0.727, 0.5625, 0.727, 0.5625, 0.7295, 0.5625, 0.7236, 0.7243, 0.7239, 0.6886, 0.7239, 0.6886, 0.7236, 0.7243, 0.75, 0.7251, 0.7236, 0.7243, 0.7236, 0.7243, 0.75, 0.7251, 0.7239, 0.6886, 0.75, 0.6875, 0.75, 0.6875, 0.7239, 0.6886, 0.7239, 0.6886, 0.75, 0.6875, 0.75, 0.7251, 0.7236, 0.7243, 0.75, 0.7251, 0.7236, 0.7243, 0.7236, 0.7243, 0.75, 0.7251, 0.7239, 0.6886, 0.75, 0.6875, 0.75, 0.6875, 0.7239, 0.6886, 0.75, 0.6875, 0.7239, 0.6886, 0.7239, 0.6886, 0.75, 0.6875, 0.7239, 0.6886, 0.7236, 0.6267, 0.7236, 0.6267, 0.7239, 0.6886, 0.727, 0.5625, 0.75, 0.5625, 0.75, 0.5625, 0.727, 0.5625, 0.727, 0.5625, 0.75, 0.5625, 0.75, 0.5625, 0.727, 0.5625, 0.7239, 0.6886, 0.7236, 0.6267, 0.7236, 0.6267, 0.7239, 0.6886, 0.75, 0.6875, 0.7239, 0.6886, 0.7236, 0.6267, 0.75, 0.625, 0.7239, 0.6886, 0.7236, 0.6267, 0.7236, 0.6267, 0.7295, 0.5625, 0.75, 0.5625, 0.75, 0.5625, 0.7295, 0.5625, 0.7236, 0.6267, 0.7295, 0.5625, 0.7295, 0.5625, 0.7236, 0.6267, 0.7236, 0.6267, 0.7295, 0.5625, 0.7236, 0.6267, 0.7295, 0.5625, 0.75, 0.5625, 0.75, 0.625, 0.7236, 0.6267, 0.727, 0.5625, 0.75, 0.5625, 0.75, 0.5625, 0.727, 0.5625, 0.75, 0.5625, 0.7295, 0.5625, 0.7295, 0.5625, 0.75, 0.5625, 0.7295, 0.5625, 0.727, 0.5625, 0.727, 0.5625, 0.7295, 0.5625, 0.7295, 0.5625, 0.727, 0.5625, 0.727, 0.5625, 0.75, 0.5625, 0.7295, 0.5625, 0.7295, 0.5625, 0.75, 0.5625, 0.7295, 0.5625, 0.727, 0.5625, 0.727, 0.5625, 0.7295, 0.5625, 0.75, 0.5625, 0.7295, 0.5625, 0.727, 0.5625, 0.75, 0.5625, 0.727, 0.5625, 0.75, 0.5625, 0.75, 0.5625, 0.727, 0.5625, 0.393, 0.6205, 0.3972, 0.663, 0.375, 0.6875, 0.375, 0.625, 0.393, 0.5915, 0.393, 0.6205, 0.375, 0.625, 0.375, 0.5625, 0.4987, 0.5933, 0.4346, 0.5953, 0.4375, 0.5625, 0.5, 0.5625, 0.5387, 0.5955, 0.4987, 0.5933, 0.5, 0.5625, 0.5625, 0.5625, 0.5412, 0.6277, 0.5387, 0.5955, 0.5625, 0.5625, 0.5625, 0.625, 0.5405, 0.6669, 0.5412, 0.6277, 0.5625, 0.625, 0.5625, 0.6875, 0.4395, 0.6665, 0.5001, 0.6676, 0.5, 0.6875, 0.4375, 0.6875, 0.5001, 0.6676, 0.5405, 0.6669, 0.5625, 0.6875, 0.5, 0.6875, 0.3972, 0.663, 0.4395, 0.6665, 0.4375, 0.6875, 0.375, 0.6875, 0.4346, 0.5953, 0.393, 0.5915, 0.375, 0.5625, 0.4375, 0.5625, 0.625, 0.8336, 0.625, 0.8303, 0.625, 0.8125, 0.625, 0.8125, 0.625, 0.8303, 0.625, 0.875, 0.625, 0.875, 0.625, 0.8125, 0.625, 0.875, 0.625, 0.8647, 0.625, 0.8484, 0.625, 0.875, 0.625, 0.8647, 0.625, 0.8369, 0.625, 0.8125, 0.625, 0.8484, 0.625, 0.8336, 0.625, 0.8369, 0.625, 0.8369, 0.625, 0.8336, 0.625, 0.8647, 0.625, 0.875, 0.625, 0.875, 0.625, 0.8647, 0.625, 0.875, 0.625, 0.8303, 0.625, 0.8303, 0.625, 0.875, 0.625, 0.8647, 0.625, 0.875, 0.625, 0.875, 0.625, 0.8647, 0.625, 0.8647, 0.625, 0.875, 0.625, 0.875, 0.625, 0.8647, 0.625, 0.875, 0.625, 0.8303, 0.625, 0.8303, 0.625, 0.875, 0.625, 0.8369, 0.625, 0.8647, 0.625, 0.8647, 0.625, 0.8369, 0.625, 0.875, 0.625, 0.8303, 0.625, 0.8303, 0.625, 0.875, 0.625, 0.875, 0.625, 0.8336, 0.625, 0.8369, 0.625, 0.875, 0.625, 0.8647, 0.625, 0.875, 0.625, 0.875, 0.625, 0.8369, 0.625, 0.8336, 0.625, 0.8369, 0.625, 0.8369, 0.625, 0.8336, 0.625, 0.8369, 0.625, 0.8647, 0.625, 0.8647, 0.625, 0.8369, 0.625, 0.6257, 0.625, 0.5938, 0.625, 0.5625, 0.625, 0.625, 0.625, 0.6669, 0.625, 0.6257, 0.625, 0.625, 0.625, 0.6875, 0.625, 0.5938, 0.625, 0.5851, 0.625, 0.5625, 0.625, 0.5625, 0.625, 0.6695, 0.625, 0.6669, 0.625, 0.6875, 0.625, 0.6875, 0.625, 0.5811, 0.625, 0.633, 0.625, 0.625, 0.625, 0.5625, 0.625, 0.633, 0.625, 0.6693, 0.625, 0.6875, 0.625, 0.625, 0.625, 0.5851, 0.625, 0.5811, 0.625, 0.5625, 0.625, 0.5625, 0.625, 0.6693, 0.625, 0.6695, 0.625, 0.6875, 0.625, 0.6875, 0.615, 0.4229, 0.6154, 0.375, 0.625, 0.375, 0.625, 0.4375, 0.4457, 0.4238, 0.4375, 0.4375, 0.4375, 0.4375, 0.4457, 0.4238, 0.4457, 0.4238, 0.4912, 0.4244, 0.5006, 0.4245, 0.5, 0.4375, 0.4375, 0.4375, 0.5006, 0.4245, 0.5168, 0.4243, 0.5321, 0.4241, 0.5629, 0.4237, 0.5625, 0.4375, 0.5, 0.4375, 0.5629, 0.4237, 0.5889, 0.4233, 0.615, 0.4229, 0.625, 0.4375, 0.5625, 0.4375, 0.5889, 0.4233, 0.5629, 0.4237, 0.5629, 0.4237, 0.5889, 0.4233, 0.5321, 0.4241, 0.5349, 0.375, 0.5625, 0.375, 0.5629, 0.4237, 0.5168, 0.4243, 0.5006, 0.4245, 0.5006, 0.4245, 0.5168, 0.4243, 0.4912, 0.4244, 0.4914, 0.375, 0.5, 0.375, 0.5006, 0.4245, 0.5629, 0.4237, 0.5625, 0.375, 0.5625, 0.375, 0.5629, 0.4237, 0.6154, 0.375, 0.615, 0.4229, 0.615, 0.4229, 0.6154, 0.375, 0.6154, 0.375, 0.615, 0.4229, 0.615, 0.4229, 0.6154, 0.375, 0.5629, 0.4237, 0.5625, 0.375, 0.5625, 0.375, 0.5629, 0.4237, 0.6154, 0.375, 0.615, 0.4229, 0.615, 0.4229, 0.6154, 0.375, 0.615, 0.4229, 0.5889, 0.4233, 0.5889, 0.4233, 0.615, 0.4229, 0.5889, 0.4233, 0.5629, 0.4237, 0.5629, 0.4237, 0.5889, 0.4233, 0.615, 0.4229, 0.5889, 0.4233, 0.5889, 0.4233, 0.615, 0.4229, 0.6154, 0.375, 0.615, 0.4229, 0.615, 0.4229, 0.6154, 0.375, 0.615, 0.4229, 0.5889, 0.4233, 0.5889, 0.4233, 0.615, 0.4229, 0.5629, 0.4237, 0.5625, 0.375, 0.5625, 0.375, 0.5629, 0.4237, 0.5889, 0.4233, 0.5629, 0.4237, 0.5629, 0.4237, 0.5889, 0.4233, 0.6154, 0.375, 0.615, 0.4229, 0.5878, 0.375, 0.615, 0.4229, 0.5889, 0.4233, 0.5878, 0.375, 0.5629, 0.4237, 0.5625, 0.375, 0.5625, 0.375, 0.5629, 0.4237, 0.5889, 0.4233, 0.5629, 0.4237, 0.5629, 0.4237, 0.5889, 0.4233, 0.5629, 0.4237, 0.5625, 0.375, 0.5878, 0.375, 0.5889, 0.4233, 0.5629, 0.4237, 0.5878, 0.375, 0.5006, 0.4245, 0.5, 0.375, 0.5, 0.375, 0.5006, 0.4245, 0.5321, 0.4241, 0.5168, 0.4243, 0.5168, 0.4243, 0.5321, 0.4241, 0.5006, 0.4245, 0.5, 0.375, 0.5, 0.375, 0.5006, 0.4245, 0.5321, 0.4241, 0.5168, 0.4243, 0.5168, 0.4243, 0.5321, 0.4241, 0.5006, 0.4245, 0.5, 0.375, 0.5, 0.375, 0.5006, 0.4245, 0.5349, 0.375, 0.5321, 0.4241, 0.5321, 0.4241, 0.5349, 0.375, 0.5168, 0.4243, 0.5006, 0.4245, 0.5006, 0.4245, 0.5168, 0.4243, 0.5349, 0.375, 0.5321, 0.4241, 0.5321, 0.4241, 0.5349, 0.375, 0.5006, 0.4245, 0.5, 0.375, 0.5, 0.375, 0.5006, 0.4245, 0.5321, 0.4241, 0.5168, 0.4243, 0.5168, 0.4243, 0.5321, 0.4241, 0.5321, 0.4241, 0.5168, 0.4243, 0.5168, 0.4243, 0.5321, 0.4241, 0.5168, 0.4243, 0.5006, 0.4245, 0.5006, 0.4245, 0.5168, 0.4243, 0.5006, 0.4245, 0.5, 0.375, 0.5179, 0.375, 0.5321, 0.4241, 0.5168, 0.4243, 0.5179, 0.375, 0.5168, 0.4243, 0.5006, 0.4245, 0.5006, 0.4245, 0.5168, 0.4243, 0.5349, 0.375, 0.5321, 0.4241, 0.5321, 0.4241, 0.5349, 0.375, 0.5168, 0.4243, 0.5006, 0.4245, 0.5179, 0.375, 0.5349, 0.375, 0.5321, 0.4241, 0.5179, 0.375, 0.4914, 0.375, 0.4912, 0.4244, 0.4912, 0.4244, 0.4914, 0.375, 0.4457, 0.4238, 0.4375, 0.4375, 0.4375, 0.4375, 0.4457, 0.4238, 0.4912, 0.4244, 0.4457, 0.4238, 0.4457, 0.4238, 0.4912, 0.4244, 0.4375, 0.4375, 0.4375, 0.375, 0.4375, 0.375, 0.4375, 0.4375, 0.4914, 0.375, 0.4912, 0.4244, 0.4912, 0.4244, 0.4914, 0.375, 0.4457, 0.4238, 0.4375, 0.4375, 0.4375, 0.4375, 0.4457, 0.4238, 0.4912, 0.4244, 0.4457, 0.4238, 0.4457, 0.4238, 0.4912, 0.4244, 0.4375, 0.4375, 0.4375, 0.375, 0.4375, 0.375, 0.4375, 0.4375, 0.4457, 0.4238, 0.4375, 0.4375, 0.4455, 0.375, 0.4375, 0.4375, 0.4375, 0.375, 0.4455, 0.375, 0.4912, 0.4244, 0.4457, 0.4238, 0.4457, 0.4238, 0.4912, 0.4244, 0.4375, 0.4375, 0.4375, 0.375, 0.4375, 0.375, 0.4375, 0.4375, 0.3947, 0.4375, 0.3977, 0.375, 0.4375, 0.375, 0.4375, 0.4375, 0.4914, 0.375, 0.4912, 0.4244, 0.4455, 0.375, 0.4912, 0.4244, 0.4457, 0.4238, 0.4455, 0.375, 0.4136, 0.4635, 0.3947, 0.4375, 0.4375, 0.4375, 0.435, 0.4635, 0.3537, 0.5954, 0.3582, 0.5641, 0.375, 0.5625, 0.375, 0.625, 0.3293, 0.5615, 0.3301, 0.5922, 0.3125, 0.625, 0.3125, 0.5625, 0.3335, 0.5524, 0.3293, 0.5615, 0.3125, 0.5625, 0.3125, 0.5417, 0.3437, 0.6017, 0.3537, 0.5954, 0.375, 0.625, 0.3438, 0.625, 0.3582, 0.5641, 0.3545, 0.5525, 0.3694, 0.5417, 0.375, 0.5625, 0.3437, 0.5486, 0.3335, 0.5524, 0.3125, 0.5417, 0.341, 0.5417, 0.3582, 0.5641, 0.3537, 0.5954, 0.3537, 0.5954, 0.3582, 0.5641, 0.3293, 0.5615, 0.3335, 0.5524, 0.3335, 0.5524, 0.3293, 0.5615, 0.3301, 0.5922, 0.3293, 0.5615, 0.3293, 0.5615, 0.3311, 0.6021, 0.3437, 0.5486, 0.3545, 0.5525, 0.3545, 0.5525, 0.3437, 0.5486, 0.3437, 0.6017, 0.3301, 0.5922, 0.3301, 0.5922, 0.3437, 0.6017, 0.3437, 0.5486, 0.3545, 0.5525, 0.3545, 0.5525, 0.3437, 0.5486, 0.3301, 0.5922, 0.3293, 0.5615, 0.3293, 0.5615, 0.3301, 0.5922, 0.3545, 0.5525, 0.3582, 0.5641, 0.3582, 0.5641, 0.3545, 0.5525, 0.3582, 0.5641, 0.3562, 0.6014, 0.3585, 0.6013, 0.3582, 0.5641, 0.3293, 0.5615, 0.3335, 0.5524, 0.3335, 0.5524, 0.3293, 0.5615, 0.3545, 0.5525, 0.3582, 0.5641, 0.3582, 0.5641, 0.3545, 0.5525, 0.3437, 0.6017, 0.3301, 0.5922, 0.3311, 0.6021, 0.3437, 0.6017, 0.3293, 0.5615, 0.3335, 0.5524, 0.3335, 0.5524, 0.3293, 0.5615, 0.3582, 0.5641, 0.3537, 0.5954, 0.3562, 0.6014, 0.3582, 0.5641, 0.3289, 0.6022, 0.3293, 0.5615, 0.3293, 0.5615, 0.3289, 0.6022, 0.3437, 0.5486, 0.3545, 0.5525, 0.3545, 0.5525, 0.3437, 0.5486, 0.3437, 0.5486, 0.3545, 0.5525, 0.3545, 0.5525, 0.3437, 0.5486, 0.3311, 0.6021, 0.3293, 0.5615, 0.3293, 0.5615, 0.3289, 0.6022, 0.3545, 0.5525, 0.3582, 0.5641, 0.3582, 0.5641, 0.3545, 0.5525, 0.3585, 0.6013, 0.3585, 0.6013, 0.3562, 0.6014, 0.3562, 0.6014, 0.3437, 0.5486, 0.3545, 0.5525, 0.3582, 0.5641, 0.3437, 0.5628, 0.3437, 0.5628, 0.3582, 0.5641, 0.3585, 0.6013, 0.3437, 0.6017, 0.3545, 0.5525, 0.3582, 0.5641, 0.3582, 0.5641, 0.3545, 0.5525, 0.3311, 0.6021, 0.3289, 0.6022, 0.3311, 0.6021, 0.3312, 0.6021, 0.3293, 0.5615, 0.3335, 0.5524, 0.3335, 0.5524, 0.3293, 0.5615, 0.3582, 0.5641, 0.3585, 0.6013, 0.3585, 0.6013, 0.3582, 0.5641, 0.3437, 0.6017, 0.3312, 0.6021, 0.3311, 0.6021, 0.3437, 0.6017, 0.3437, 0.6017, 0.3311, 0.6021, 0.3311, 0.6021, 0.3437, 0.6017, 0.3437, 0.6017, 0.3585, 0.6013, 0.3562, 0.6014, 0.3437, 0.6017, 0.3289, 0.6022, 0.3289, 0.6022, 0.3311, 0.6021, 0.3311, 0.6021, 0.3437, 0.6017, 0.3311, 0.6021, 0.3312, 0.6021, 0.3437, 0.6017, 0.3585, 0.6013, 0.3562, 0.6014, 0.3561, 0.6014, 0.3562, 0.6014, 0.4346, 0.5953, 0.4987, 0.5933, 0.5, 0.625, 0.4375, 0.625, 0.4987, 0.5933, 0.5387, 0.5955, 0.5412, 0.6277, 0.5, 0.625, 0.4375, 0.625, 0.5, 0.625, 0.5001, 0.6676, 0.4395, 0.6665, 0.5, 0.625, 0.5412, 0.6277, 0.5405, 0.6669, 0.5001, 0.6676, 0.393, 0.6205, 0.4375, 0.625, 0.4395, 0.6665, 0.3972, 0.663, 0.393, 0.5915, 0.4346, 0.5953, 0.4375, 0.625, 0.393, 0.6205, 0.5001, 0.6676, 0.4395, 0.6665, 0.4395, 0.6665, 0.5001, 0.6676, 0.4987, 0.5933, 0.5387, 0.5955, 0.5387, 0.5955, 0.4987, 0.5933, 0.3972, 0.663, 0.393, 0.6205, 0.393, 0.6205, 0.3972, 0.663, 0.5405, 0.6669, 0.5001, 0.6676, 0.5001, 0.6676, 0.5405, 0.6669, 0.5387, 0.5955, 0.4987, 0.5933, 0.4987, 0.5933, 0.5387, 0.5955, 0.5387, 0.5955, 0.5387, 0.5955, 0.5387, 0.5955, 0.5387, 0.5955, 0.4987, 0.5933, 0.5387, 0.5955, 0.5387, 0.5955, 0.4987, 0.5933, 0.4346, 0.5953, 0.4987, 0.5933, 0.4987, 0.5933, 0.4346, 0.5953, 0.4987, 0.5933, 0.4346, 0.5953, 0.4346, 0.5953, 0.4987, 0.5933, 0.393, 0.5915, 0.393, 0.5915, 0.393, 0.5915, 0.393, 0.5915, 0.393, 0.5915, 0.4346, 0.5953, 0.4346, 0.5953, 0.393, 0.5915, 0.4346, 0.5953, 0.393, 0.5915, 0.393, 0.5915, 0.4346, 0.5953, 0.4346, 0.5953, 0.4346, 0.5953, 0.4346, 0.5953, 0.4346, 0.5953, 0.4346, 0.5953, 0.4346, 0.5953, 0.4346, 0.5953, 0.4346, 0.5953, 0.4987, 0.5933, 0.5387, 0.5955, 0.5387, 0.5955, 0.4987, 0.5933, 0.393, 0.5915, 0.4346, 0.5953, 0.4346, 0.5953, 0.393, 0.5915, 0.4346, 0.5953, 0.4987, 0.5933, 0.4987, 0.5933, 0.4346, 0.5953, 0.393, 0.5915, 0.393, 0.5915, 0.393, 0.5915, 0.393, 0.5915, 0.4346, 0.5953, 0.393, 0.5915, 0.393, 0.5915, 0.4346, 0.5953, 0.4987, 0.5933, 0.4346, 0.5953, 0.4346, 0.5953, 0.4987, 0.5933, 0.5387, 0.5955, 0.4987, 0.5933, 0.4987, 0.5933, 0.5387, 0.5955, 0.5387, 0.5955, 0.5387, 0.5955, 0.5387, 0.5955, 0.5387, 0.5955, 0.4987, 0.5933, 0.4987, 0.5933, 0.4987, 0.5933, 0.4987, 0.5933, 0.5387, 0.5955, 0.4987, 0.5933, 0.4987, 0.5933, 0.5387, 0.5955, 0.4987, 0.5933, 0.5387, 0.5955, 0.5387, 0.5955, 0.4987, 0.5933, 0.5387, 0.5955, 0.5387, 0.5955, 0.5387, 0.5955, 0.5387, 0.5955, 0.4987, 0.5933, 0.4987, 0.5933, 0.4987, 0.5933, 0.4987, 0.5933, 0.4987, 0.5933, 0.5387, 0.5955, 0.5387, 0.5955, 0.4987, 0.5933, 0.4987, 0.5933, 0.4987, 0.5933, 0.4987, 0.5933, 0.4987, 0.5933, 0.4987, 0.5933, 0.4346, 0.5953, 0.4346, 0.5953, 0.4987, 0.5933, 0.4987, 0.5933, 0.4987, 0.5933, 0.4987, 0.5933, 0.4987, 0.5933, 0.4346, 0.5953, 0.4987, 0.5933, 0.4987, 0.5933, 0.4346, 0.5953, 0.4987, 0.5933, 0.4987, 0.5933, 0.4664, 0.5943, 0.4664, 0.5943, 0.4346, 0.5953, 0.4987, 0.5933, 0.4987, 0.5933, 0.4346, 0.5953, 0.4346, 0.5953, 0.4346, 0.5953, 0.4346, 0.5953, 0.4346, 0.5953, 0.4987, 0.5933, 0.4346, 0.5953, 0.4346, 0.5953, 0.4987, 0.5933, 0.4346, 0.5953, 0.4987, 0.5933, 0.4664, 0.5943, 0.4346, 0.5953, 0.4346, 0.5953, 0.4664, 0.5943, 0.4664, 0.5943, 0.4987, 0.5933, 0.4346, 0.5953, 0.4664, 0.5943, 0.4346, 0.5953, 0.393, 0.5915, 0.393, 0.5915, 0.4346, 0.5953, 0.4346, 0.5953, 0.393, 0.5915, 0.393, 0.5915, 0.4346, 0.5953, 0.393, 0.5915, 0.4346, 0.5953, 0.4346, 0.5953, 0.393, 0.5915, 0.393, 0.5915, 0.393, 0.5915, 0.393, 0.5915, 0.393, 0.5915, 0.393, 0.5915, 0.4346, 0.5953, 0.4346, 0.5953, 0.393, 0.5915, 0.393, 0.5915, 0.393, 0.5915, 0.393, 0.5915, 0.393, 0.5915, 0.4346, 0.5953, 0.4346, 0.5953, 0.4346, 0.5953, 0.4346, 0.5953, 0.393, 0.5915, 0.4346, 0.5953, 0.4346, 0.5953, 0.393, 0.5915, 0.625, 0.8303, 0.625, 0.8336, 0.625, 0.8336, 0.625, 0.8303, 0.625, 0.875, 0.625, 0.8303, 0.625, 0.8336, 0.625, 0.875, 0.625, 0.8303, 0.625, 0.8336, 0.625, 0.8336, 0.625, 0.8303, 0.625, 0.8369, 0.625, 0.8336, 0.625, 0.8125, 0.625, 0.8125, 0.625, 0.8303, 0.625, 0.8336, 0.625, 0.8336, 0.625, 0.8303, 0.625, 0.6875, 0.625, 0.625, 0.625, 0.625, 0.625, 0.6875, 0.625, 0.625, 0.625, 0.5625, 0.625, 0.5625, 0.625, 0.625, 0.625, 0.7813, 0.625, 0.75, 0.625, 0.75, 0.625, 0.7813, 0.625, 0.75, 0.625, 0.6875, 0.625, 0.6875, 0.625, 0.75, 0.6875, 0.5625, 0.75, 0.5625, 0.75, 0.5625, 0.6875, 0.5625, 0.6562, 0.5625, 0.6875, 0.5625, 0.6875, 0.5625, 0.6562, 0.5625, 0.625, 0.5625, 0.6562, 0.5625, 0.6562, 0.5625, 0.625, 0.5625, 0.625, 0.8125, 0.625, 0.7813, 0.625, 0.7813, 0.625, 0.8125, 0.3562, 0.6014, 0.3437, 0.6017, 0.3437, 0.6017, 0.3561, 0.6014, 0.3289, 0.6022, 0.3437, 0.6017, 0.3437, 0.6017, 0.3311, 0.6021, 0.3562, 0.6014, 0.3437, 0.6017, 0.3437, 0.6017, 0.3562, 0.6014, 0.3561, 0.6014, 0.3437, 0.6017, 0.3437, 0.6017, 0.3562, 0.6014, 0.3293, 0.5615, 0.3437, 0.5628, 0.3437, 0.6017, 0.3289, 0.6022, 0.3335, 0.5524, 0.3437, 0.5486, 0.3437, 0.5628, 0.3293, 0.5615, 0.3335, 0.5524, 0.3437, 0.5486, 0.3437, 0.5486, 0.3335, 0.5524, 0.3335, 0.5524, 0.3437, 0.5486, 0.3437, 0.5486, 0.3335, 0.5524, 0.3537, 0.5954, 0.3437, 0.6017, 0.3437, 0.6017, 0.3562, 0.6014, 0.3335, 0.5524, 0.3437, 0.5486, 0.3437, 0.5486, 0.3335, 0.5524, 0.3537, 0.5954, 0.3437, 0.6017, 0.3437, 0.6017, 0.3537, 0.5954, 0.3335, 0.5524, 0.3437, 0.5486, 0.3437, 0.5486, 0.3335, 0.5524, 0.3545, 0.5525, 0.3437, 0.5486, 0.341, 0.5417, 0.3694, 0.5417, 0.3301, 0.5922, 0.3437, 0.6017, 0.3438, 0.625, 0.3125, 0.625, 0.4325, 0.4895, 0.4136, 0.4635, 0.435, 0.4635, 0.625, 0.8125, 0.625, 0.7813, 0.625, 0.7813, 0.625, 0.8125, 0.625, 0.8125, 0.625, 0.7813, 0.625, 0.7813, 0.625, 0.8125, 0.625, 0.5625, 0.6562, 0.5625, 0.6562, 0.5625, 0.625, 0.5625, 0.3125, 0.5208, 0.341, 0.5208, 0.341, 0.5417, 0.3125, 0.5417, 0.3125, 0.5, 0.3455, 0.4987, 0.341, 0.5208, 0.3125, 0.5208, 0.6306, 0.5208, 0.659, 0.5208, 0.659, 0.5417, 0.6306, 0.5417, 0.6158, 0.501, 0.6516, 0.5005, 0.659, 0.5208, 0.6306, 0.5208, 0.625, 0.5625, 0.6562, 0.5625, 0.6562, 0.5625, 0.625, 0.5625, 0.625, 0.8125, 0.625, 0.7813, 0.625, 0.7813, 0.625, 0.8125, 0.625, 0.8125, 0.625, 0.7813, 0.625, 0.7813, 0.625, 0.8125, 0.6306, 0.5625, 0.659, 0.5625, 0.6562, 0.5625, 0.625, 0.5625, 0.625, 0.5625, 0.6562, 0.5625, 0.6562, 0.5625, 0.625, 0.5625, 0.625, 0.5625, 0.6562, 0.5625, 0.6562, 0.625, 0.625, 0.625, 0.6306, 0.5417, 0.659, 0.5417, 0.659, 0.5625, 0.6306, 0.5625, 0.625, 0.625, 0.6562, 0.625, 0.6563, 0.6875, 0.625, 0.6875, 0.625, 0.6875, 0.6563, 0.6875, 0.6562, 0.75, 0.625, 0.75, 0.3125, 0.6875, 0.3438, 0.6875, 0.3438, 0.75, 0.3125, 0.75, 0.3125, 0.625, 0.3438, 0.625, 0.3438, 0.6875, 0.3125, 0.6875, 0.5625, 0.75, 0.625, 0.75, 0.625, 0.7813, 0.5625, 0.7813, 0.5, 0.75, 0.5625, 0.75, 0.5625, 0.7813, 0.5, 0.7813, 0.4375, 0.75, 0.5, 0.75, 0.5, 0.7813, 0.4375, 0.7813, 0.375, 0.75, 0.4375, 0.75, 0.4375, 0.7813, 0.375, 0.7813, 0.375, 0.4375, 0.3947, 0.4375, 0.4136, 0.4635, 0.3768, 0.4674, 0.4375, 0.4375, 0.5, 0.4375, 0.5, 0.4637, 0.435, 0.4635, 0.5, 0.4375, 0.5625, 0.4375, 0.5625, 0.4637, 0.5, 0.4637, 0.5625, 0.4375, 0.625, 0.4375, 0.6204, 0.4693, 0.5625, 0.4637])
me_cube_001.materials.append(mat_rooster_black)
me_cube_001.materials.append(mat_rooster_white)
me_cube_001.materials.append(mat_rooster_beige)
me_cube_001.materials.append(mat_rooster_pink)
me_cube_001.materials.append(mat_rooster_yellow)
me_cube_001.materials.append(mat_rooster_red)
me_cube_001.materials.append(mat_rooster_darkgrey)
me_cube_001.materials.append(mat_rooster_lightgray)
me_cube_001.update()

# ---- objects
ob_light = bpy.data.objects.new('Light', light_light)
ob_camera = bpy.data.objects.new('Camera', cam_camera)
ob_empty = bpy.data.objects.new('Empty', None)
ob_cube = bpy.data.objects.new('Cube', me_cube_001)

# ---- transforms, parenting, visibility, modifiers, constraints
ob_light.location = (4.076, 1.005, 5.904)
ob_light.rotation_euler = (0.6503, 0.05522, 1.866)
ob_light.lock_rotations_4d = False
ob_light.empty_display_type = 'ARROWS'
ob_light.color = (0.0, 0.0, 0.0, 0.0)
ob_light.lineart.crease_threshold = 0.0
ob_camera.location = (7.359, -6.926, 4.958)
ob_camera.rotation_euler = (1.109, 0.0, 0.8149)
ob_camera.lock_rotations_4d = False
ob_camera.empty_display_type = 'ARROWS'
ob_camera.color = (0.0, 0.0, 0.0, 0.0)
ob_camera.display_type = 'WIRE'
ob_camera.lineart.crease_threshold = 0.0
ob_empty.location = (-1.098, 0.2625, 1.047)
ob_empty.rotation_euler = (1.571, 0.0, 1.571)
ob_empty.empty_display_type = 'IMAGE'
ob_empty.empty_display_size = 4.775
ob_empty.empty_image_offset = (-0.5, -0.4764)
ob_empty.use_empty_image_alpha = True
ob_empty.color = (1.0, 1.0, 1.0, 0.2395)
ob_cube.location = (1.82e-16, -0.1782, 0.8198)
ob_cube.scale = (0.6218, 0.6218, 0.6218)
_m = ob_cube.modifiers.new('Mirror', 'MIRROR')
_m.use_clip = True

# ---- collection membership
col_collection.objects.link(ob_light)
col_collection.objects.link(ob_camera)
col_collection.objects.link(ob_empty)
col_collection.objects.link(ob_cube)

# ---- scene / render settings (as saved in the file)
scene.camera = ob_camera
scene.frame_start = 1; scene.frame_end = 250; scene.frame_set(1)
scene.render.engine = 'BLENDER_EEVEE_NEXT'
scene.cycles.sampling_pattern = 'TABULATED_SOBOL'
bpy.context.view_layer.update()
